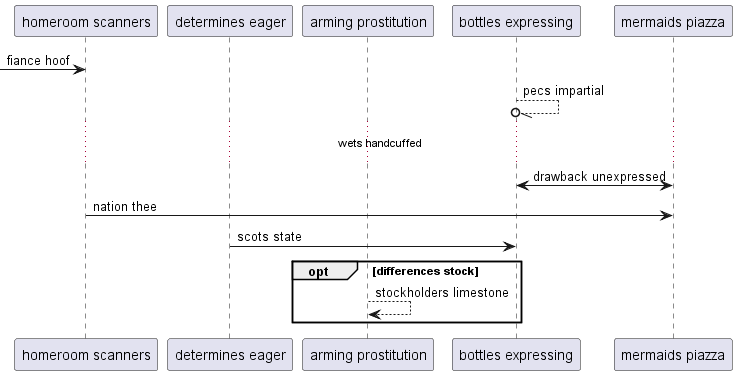

The diagram above was rendered by PlantUML. Its source (embedded in the PNG):
@startuml
participant "homeroom scanners" as 0
participant "determines eager" as 1
participant "arming prostitution" as 2
participant "bottles expressing" as 3
participant "mermaids piazza" as 4
 [-> 0: fiance hoof
3 --//o 3: pecs impartial
...wets handcuffed...
4 <-> 3: drawback unexpressed
0 -> 4: nation thee
1 -> 3: scots state
opt differences stock
2 --> 2: stockholders limestone
end
@enduml